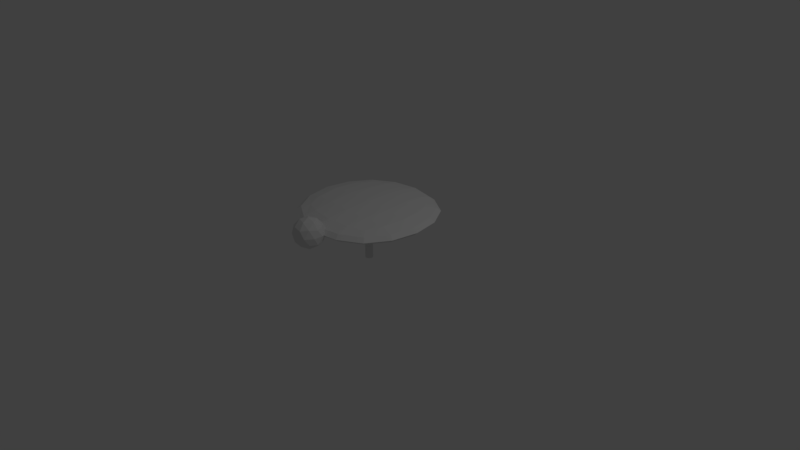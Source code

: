 # Source: disk.blend  (saved by Blender 2.79.0; exported with 4.5.12 LTS)
import bpy
from mathutils import Matrix  # noqa: F401  (used for matrix-valued properties, if any)

bpy.ops.wm.read_factory_settings(use_empty=True)
scene = bpy.context.scene
scene.name = 'Scene'

# ---- collections
col_collection_1 = bpy.data.collections.new('Collection 1'); scene.collection.children.link(col_collection_1)

# ---- materials (node trees are filled in below, after node groups)
mat_material = bpy.data.materials.new('Material')
mat_material.alpha_threshold = 0.0
mat_material.use_transparent_shadow = False
mat_material.roughness = 0.5
mat_material.line_color = (0.0, 0.0, 0.0, 1.0)

# ---- material node trees

# ---- world
world_world = bpy.data.worlds.new('World'); scene.world = world_world
world_world.color = (0.05088, 0.05088, 0.05088)
world_world.use_sun_shadow = False
world_world.sun_shadow_jitter_overblur = 0.0
world_world.cycles.sampling_method = 'MANUAL'

# ---- cameras
cam_camera = bpy.data.cameras.new('Camera')
cam_camera.clip_end = 100.0
cam_camera.lens = 35.0
cam_camera.sensor_width = 32.0
cam_camera.sensor_height = 18.0
cam_camera.ortho_scale = 7.314
cam_camera.dof.focus_distance = 0.0
cam_camera.dof.aperture_fstop = 128.0

# ---- lights
light_lamp = bpy.data.lights.new('Lamp', 'POINT')
light_lamp.transmission_factor = 0.0
light_lamp.cutoff_distance = 30.0
light_lamp.energy = 100.0
light_lamp.shadow_buffer_clip_start = 1.001
light_lamp.shadow_soft_size = 0.1
light_lamp.shadow_maximum_resolution = 0.006
light_lamp.use_absolute_resolution = True

# ---- meshes
me_cylinder = bpy.data.meshes.new('Cylinder')
me_cylinder.from_pydata([(5.088e-08, 0.04994, -0.03779), (5.088e-08, 0.04994, 0.5296), (0.009742, 0.04898, -0.03779), (0.009742, 0.04898, 0.5296), (0.01911, 0.04614, -0.03779), (0.01911, 0.04614, 0.5296), (0.02774, 0.04152, -0.03779), (0.02774, 0.04152, 0.5296), (0.03531, 0.03531, -0.03779), (0.03531, 0.03531, 0.5296), (0.04152, 0.02774, -0.03779), (0.04152, 0.02774, 0.5296), (0.04614, 0.01911, -0.03779), (0.04614, 0.01911, 0.5296), (0.04898, 0.009743, -0.03779), (0.04898, 0.009743, 0.5296), (0.04994, 3.064e-07, -0.03779), (0.04994, 3.064e-07, 0.5296), (0.04898, -0.009742, -0.03779), (0.04898, -0.009742, 0.5296), (0.04614, -0.01911, -0.03779), (0.04614, -0.01911, 0.5296), (0.04152, -0.02774, -0.03779), (0.04152, -0.02774, 0.5296), (0.03531, -0.03531, -0.03779), (0.03531, -0.03531, 0.5296), (0.02774, -0.04152, -0.03779), (0.02774, -0.04152, 0.5296), (0.01911, -0.04614, -0.03779), (0.01911, -0.04614, 0.5296), (0.009742, -0.04898, -0.03779), (0.009742, -0.04898, 0.5296), (3.461e-08, -0.04994, -0.03779), (3.461e-08, -0.04994, 0.5296), (-0.009742, -0.04898, -0.03779), (-0.009742, -0.04898, 0.5296), (-0.01911, -0.04614, -0.03779), (-0.01911, -0.04614, 0.5296), (-0.02774, -0.04152, -0.03779), (-0.02774, -0.04152, 0.5296), (-0.03531, -0.03531, -0.03779), (-0.03531, -0.03531, 0.5296), (-0.04152, -0.02774, -0.03779), (-0.04152, -0.02774, 0.5296), (-0.04614, -0.01911, -0.03779), (-0.04614, -0.01911, 0.5296), (-0.04898, -0.009742, -0.03779), (-0.04898, -0.009742, 0.5296), (-0.04994, 3.508e-07, -0.03779), (-0.04994, 3.508e-07, 0.5296), (-0.04898, 0.009743, -0.03779), (-0.04898, 0.009743, 0.5296), (-0.04614, 0.01911, -0.03779), (-0.04614, 0.01911, 0.5296), (-0.04152, 0.02774, -0.03779), (-0.04152, 0.02774, 0.5296), (-0.03531, 0.03531, -0.03779), (-0.03531, 0.03531, 0.5296), (-0.02774, 0.04152, -0.03779), (-0.02774, 0.04152, 0.5296), (-0.01911, 0.04614, -0.03779), (-0.01911, 0.04614, 0.5296), (-0.009742, 0.04898, -0.03779), (-0.009742, 0.04898, 0.5296)], [], [(0, 1, 3, 2), (2, 3, 5, 4), (4, 5, 7, 6), (6, 7, 9, 8), (8, 9, 11, 10), (10, 11, 13, 12), (12, 13, 15, 14), (14, 15, 17, 16), (16, 17, 19, 18), (18, 19, 21, 20), (20, 21, 23, 22), (22, 23, 25, 24), (24, 25, 27, 26), (26, 27, 29, 28), (28, 29, 31, 30), (30, 31, 33, 32), (32, 33, 35, 34), (34, 35, 37, 36), (36, 37, 39, 38), (38, 39, 41, 40), (40, 41, 43, 42), (42, 43, 45, 44), (44, 45, 47, 46), (46, 47, 49, 48), (48, 49, 51, 50), (50, 51, 53, 52), (52, 53, 55, 54), (54, 55, 57, 56), (56, 57, 59, 58), (58, 59, 61, 60), (3, 1, 63, 61, 59, 57, 55, 53, 51, 49, 47, 45, 43, 41, 39, 37, 35, 33, 31, 29, 27, 25, 23, 21, 19, 17, 15, 13, 11, 9, 7, 5), (60, 61, 63, 62), (62, 63, 1, 0), (0, 2, 4, 6, 8, 10, 12, 14, 16, 18, 20, 22, 24, 26, 28, 30, 32, 34, 36, 38, 40, 42, 44, 46, 48, 50, 52, 54, 56, 58, 60, 62)])
me_cylinder.use_remesh_preserve_volume = False
me_cylinder.use_remesh_preserve_attributes = False
me_cylinder.use_mirror_vertex_groups = False
me_cylinder.update()
me_icosphere = bpy.data.meshes.new('Icosphere')
me_icosphere.from_pydata([(0.0, 0.0, -1.0), (0.7236, -0.5257, -0.4472), (-0.2764, -0.8506, -0.4472), (-0.8944, 0.0, -0.4472), (-0.2764, 0.8506, -0.4472), (0.7236, 0.5257, -0.4472), (0.2764, -0.8506, 0.4472), (-0.7236, -0.5257, 0.4472), (-0.7236, 0.5257, 0.4472), (0.2764, 0.8506, 0.4472), (0.8944, 0.0, 0.4472), (0.0, 0.0, 1.0), (-0.1625, -0.5, -0.8507), (0.4253, -0.309, -0.8507), (0.2629, -0.809, -0.5257), (0.8506, 0.0, -0.5257), (0.4253, 0.309, -0.8507), (-0.5257, 0.0, -0.8507), (-0.6882, -0.5, -0.5257), (-0.1625, 0.5, -0.8507), (-0.6882, 0.5, -0.5257), (0.2629, 0.809, -0.5257), (0.9511, -0.309, 0.0), (0.9511, 0.309, 0.0), (0.0, -1.0, 0.0), (0.5878, -0.809, 0.0), (-0.9511, -0.309, 0.0), (-0.5878, -0.809, 0.0), (-0.5878, 0.809, 0.0), (-0.9511, 0.309, 0.0), (0.5878, 0.809, 0.0), (0.0, 1.0, 0.0), (0.6882, -0.5, 0.5257), (-0.2629, -0.809, 0.5257), (-0.8506, 0.0, 0.5257), (-0.2629, 0.809, 0.5257), (0.6882, 0.5, 0.5257), (0.1625, -0.5, 0.8507), (0.5257, 0.0, 0.8507), (-0.4253, -0.309, 0.8507), (-0.4253, 0.309, 0.8507), (0.1625, 0.5, 0.8507)], [], [(0, 13, 12), (1, 13, 15), (0, 12, 17), (0, 17, 19), (0, 19, 16), (1, 15, 22), (2, 14, 24), (3, 18, 26), (4, 20, 28), (5, 21, 30), (1, 22, 25), (2, 24, 27), (3, 26, 29), (4, 28, 31), (5, 30, 23), (6, 32, 37), (7, 33, 39), (8, 34, 40), (9, 35, 41), (10, 36, 38), (38, 41, 11), (38, 36, 41), (36, 9, 41), (41, 40, 11), (41, 35, 40), (35, 8, 40), (40, 39, 11), (40, 34, 39), (34, 7, 39), (39, 37, 11), (39, 33, 37), (33, 6, 37), (37, 38, 11), (37, 32, 38), (32, 10, 38), (23, 36, 10), (23, 30, 36), (30, 9, 36), (31, 35, 9), (31, 28, 35), (28, 8, 35), (29, 34, 8), (29, 26, 34), (26, 7, 34), (27, 33, 7), (27, 24, 33), (24, 6, 33), (25, 32, 6), (25, 22, 32), (22, 10, 32), (30, 31, 9), (30, 21, 31), (21, 4, 31), (28, 29, 8), (28, 20, 29), (20, 3, 29), (26, 27, 7), (26, 18, 27), (18, 2, 27), (24, 25, 6), (24, 14, 25), (14, 1, 25), (22, 23, 10), (22, 15, 23), (15, 5, 23), (16, 21, 5), (16, 19, 21), (19, 4, 21), (19, 20, 4), (19, 17, 20), (17, 3, 20), (17, 18, 3), (17, 12, 18), (12, 2, 18), (15, 16, 5), (15, 13, 16), (13, 0, 16), (12, 14, 2), (12, 13, 14), (13, 1, 14)])
me_icosphere.materials.append(mat_material)
me_icosphere.use_remesh_preserve_volume = False
me_icosphere.use_remesh_preserve_attributes = False
me_icosphere.use_mirror_vertex_groups = False
me_icosphere.update()
me_cube_001 = bpy.data.meshes.new('Cube.001')
me_cube_001.from_pydata([(-0.8785, 0.0, 0.6251), (-0.8194, -0.3507, 0.6251), (-0.8194, 0.0, 0.676), (-0.8194, 0.3507, 0.6251), (-0.8194, 0.0, 0.5742), (-0.7639, -0.3264, 0.5777), (-0.7639, -0.3264, 0.6725), (-0.7639, 0.3264, 0.6725), (-0.7639, 0.3264, 0.5777), (0.0, 0.8785, 0.6251), (-0.3507, 0.8194, 0.6251), (0.0, 0.8194, 0.676), (0.3507, 0.8194, 0.6251), (0.0, 0.8194, 0.5742), (-0.3264, 0.7639, 0.5777), (-0.3264, 0.7639, 0.6725), (0.3264, 0.7639, 0.6725), (0.3264, 0.7639, 0.5777), (0.8785, 0.0, 0.6251), (0.8194, 0.3507, 0.6251), (0.8194, 0.0, 0.676), (0.8194, -0.3507, 0.6251), (0.8194, 0.0, 0.5742), (0.7639, 0.3264, 0.5777), (0.7639, 0.3264, 0.6725), (0.7639, -0.3264, 0.6725), (0.7639, -0.3264, 0.5777), (0.0, -0.8785, 0.6251), (0.3507, -0.8194, 0.6251), (0.0, -0.8194, 0.676), (-0.3507, -0.8194, 0.6251), (0.0, -0.8194, 0.5742), (0.3264, -0.7639, 0.5777), (0.3264, -0.7639, 0.6725), (-0.3264, -0.7639, 0.6725), (-0.3264, -0.7639, 0.5777), (0.0, 0.0, 0.4976), (0.0, 0.3507, 0.5061), (0.3507, 0.0, 0.5061), (0.0, -0.3507, 0.5061), (-0.3507, 0.0, 0.5061), (-0.3264, 0.3264, 0.5142), (0.3264, 0.3264, 0.5142), (0.3264, -0.3264, 0.5142), (-0.3264, -0.3264, 0.5142), (0.0, 0.0, 0.7527), (0.0, 0.3507, 0.7441), (-0.3507, 0.0, 0.7441), (0.0, -0.3507, 0.7441), (0.3507, 0.0, 0.7441), (0.3264, 0.3264, 0.736), (-0.3264, 0.3264, 0.736), (-0.3264, -0.3264, 0.736), (0.3264, -0.3264, 0.736), (-0.599, 0.3021, 0.5381), (-0.6432, 0.0, 0.5317), (-0.599, -0.3021, 0.5381), (-0.599, -0.599, 0.5813), (-0.6432, -0.6432, 0.6251), (-0.599, -0.599, 0.669), (-0.599, -0.3021, 0.7121), (-0.6432, 0.0, 0.7185), (-0.599, 0.3021, 0.7121), (-0.599, 0.599, 0.669), (-0.6432, 0.6432, 0.6251), (-0.599, 0.599, 0.5813), (0.3021, 0.599, 0.5381), (0.0, 0.6432, 0.5317), (-0.3021, 0.599, 0.5381), (-0.3021, 0.599, 0.7121), (0.0, 0.6432, 0.7185), (0.3021, 0.599, 0.7121), (0.599, 0.599, 0.669), (0.6432, 0.6432, 0.6251), (0.599, 0.599, 0.5813), (0.599, -0.3021, 0.5381), (0.6432, 0.0, 0.5317), (0.599, 0.3021, 0.5381), (0.599, 0.3021, 0.7121), (0.6432, 0.0, 0.7185), (0.599, -0.3021, 0.7121), (0.599, -0.599, 0.669), (0.6432, -0.6432, 0.6251), (0.599, -0.599, 0.5813), (-0.3021, -0.599, 0.5381), (0.0, -0.6432, 0.5317), (0.3021, -0.599, 0.5381), (0.3021, -0.599, 0.7121), (0.0, -0.6432, 0.7185), (-0.3021, -0.599, 0.7121), (-0.5093, -0.5093, 0.5512), (-0.5093, -0.5093, 0.6991), (-0.5093, 0.5093, 0.5512), (-0.5093, 0.5093, 0.6991), (0.5093, -0.5093, 0.5512), (0.5093, -0.5093, 0.6991), (0.5093, 0.5093, 0.5512), (0.5093, 0.5093, 0.6991)], [], [(0, 4, 5, 1), (1, 5, 57, 58), (4, 55, 56, 5), (5, 56, 90, 57), (0, 1, 6, 2), (2, 6, 60, 61), (1, 58, 59, 6), (6, 59, 91, 60), (0, 2, 7, 3), (3, 7, 63, 64), (2, 61, 62, 7), (7, 62, 93, 63), (0, 3, 8, 4), (4, 8, 54, 55), (3, 64, 65, 8), (8, 65, 92, 54), (9, 13, 14, 10), (10, 14, 65, 64), (13, 67, 68, 14), (14, 68, 92, 65), (9, 10, 15, 11), (11, 15, 69, 70), (10, 64, 63, 15), (15, 63, 93, 69), (9, 11, 16, 12), (12, 16, 72, 73), (11, 70, 71, 16), (16, 71, 97, 72), (9, 12, 17, 13), (13, 17, 66, 67), (12, 73, 74, 17), (17, 74, 96, 66), (18, 22, 23, 19), (19, 23, 74, 73), (22, 76, 77, 23), (23, 77, 96, 74), (18, 19, 24, 20), (20, 24, 78, 79), (19, 73, 72, 24), (24, 72, 97, 78), (18, 20, 25, 21), (21, 25, 81, 82), (20, 79, 80, 25), (25, 80, 95, 81), (18, 21, 26, 22), (22, 26, 75, 76), (21, 82, 83, 26), (26, 83, 94, 75), (27, 31, 32, 28), (28, 32, 83, 82), (31, 85, 86, 32), (32, 86, 94, 83), (27, 28, 33, 29), (29, 33, 87, 88), (28, 82, 81, 33), (33, 81, 95, 87), (27, 29, 34, 30), (30, 34, 59, 58), (29, 88, 89, 34), (34, 89, 91, 59), (27, 30, 35, 31), (31, 35, 84, 85), (30, 58, 57, 35), (35, 57, 90, 84), (36, 40, 41, 37), (37, 41, 68, 67), (40, 55, 54, 41), (41, 54, 92, 68), (36, 37, 42, 38), (38, 42, 77, 76), (37, 67, 66, 42), (42, 66, 96, 77), (36, 38, 43, 39), (39, 43, 86, 85), (38, 76, 75, 43), (43, 75, 94, 86), (36, 39, 44, 40), (40, 44, 56, 55), (39, 85, 84, 44), (44, 84, 90, 56), (45, 49, 50, 46), (46, 50, 71, 70), (49, 79, 78, 50), (50, 78, 97, 71), (45, 46, 51, 47), (47, 51, 62, 61), (46, 70, 69, 51), (51, 69, 93, 62), (45, 47, 52, 48), (48, 52, 89, 88), (47, 61, 60, 52), (52, 60, 91, 89), (45, 48, 53, 49), (49, 53, 80, 79), (48, 88, 87, 53), (53, 87, 95, 80)])
_uv = me_cube_001.uv_layers.new(name='UVMap')
_uv.uv.foreach_set('vector', [0.5, 0.1667, 0.5833, 0.1667, 0.5833, 0.25, 0.5, 0.25, 0.5, 0.25, 0.5833, 0.25, 0.5833, 0.3333, 0.5, 0.3333, 0.5833, 0.1667, 0.6667, 0.1667, 0.6667, 0.25, 0.5833, 0.25, 0.5833, 0.25, 0.6667, 0.25, 0.6667, 0.3333, 0.5833, 0.3333, 0.5, 0.1667, 0.5, 0.25, 0.4167, 0.25, 0.4167, 0.1667, 0.4167, 0.1667, 0.4167, 0.25, 0.3333, 0.25, 0.3333, 0.1667, 0.5, 0.25, 0.5, 0.3333, 0.4167, 0.3333, 0.4167, 0.25, 0.4167, 0.25, 0.4167, 0.3333, 0.3333, 0.3333, 0.3333, 0.25, 0.5, 0.1667, 0.4167, 0.1667, 0.4167, 0.08333, 0.5, 0.08333, 0.5, 0.08333, 0.4167, 0.08333, 0.4167, 3.042e-08, 0.5, 2.002e-08, 0.4167, 0.1667, 0.3333, 0.1667, 0.3333, 0.08333, 0.4167, 0.08333, 0.4167, 0.08333, 0.3333, 0.08333, 0.3333, 4.098e-08, 0.4167, 3.042e-08, 0.5, 0.1667, 0.5, 0.08333, 0.5833, 0.08333, 0.5833, 0.1667, 0.5833, 0.1667, 0.5833, 0.08333, 0.6667, 0.08333, 0.6667, 0.1667, 0.5, 0.08333, 0.5, 2.002e-08, 0.5833, 9.934e-09, 0.5833, 0.08333, 0.5833, 0.08333, 0.5833, 9.934e-09, 0.6667, 0.0, 0.6667, 0.08333, 0.1667, 0.5, 0.25, 0.5, 0.25, 0.5833, 0.1667, 0.5833, 0.1667, 0.5833, 0.25, 0.5833, 0.25, 0.6667, 0.1667, 0.6667, 0.25, 0.5, 0.3333, 0.5, 0.3333, 0.5833, 0.25, 0.5833, 0.25, 0.5833, 0.3333, 0.5833, 0.3333, 0.6667, 0.25, 0.6667, 0.1667, 0.5, 0.1667, 0.5833, 0.08333, 0.5833, 0.08333, 0.5, 0.08333, 0.5, 0.08333, 0.5833, 3.042e-08, 0.5833, 2.064e-08, 0.5, 0.1667, 0.5833, 0.1667, 0.6667, 0.08333, 0.6667, 0.08333, 0.5833, 0.08333, 0.5833, 0.08333, 0.6667, 4.098e-08, 0.6667, 3.042e-08, 0.5833, 0.1667, 0.5, 0.08333, 0.5, 0.08333, 0.4167, 0.1667, 0.4167, 0.1667, 0.4167, 0.08333, 0.4167, 0.08333, 0.3333, 0.1667, 0.3333, 0.08333, 0.5, 2.064e-08, 0.5, 1.242e-08, 0.4167, 0.08333, 0.4167, 0.08333, 0.4167, 1.242e-08, 0.4167, 6.209e-09, 0.3333, 0.08333, 0.3333, 0.1667, 0.5, 0.1667, 0.4167, 0.25, 0.4167, 0.25, 0.5, 0.25, 0.5, 0.25, 0.4167, 0.3333, 0.4167, 0.3333, 0.5, 0.1667, 0.4167, 0.1667, 0.3333, 0.25, 0.3333, 0.25, 0.4167, 0.25, 0.4167, 0.25, 0.3333, 0.3333, 0.3333, 0.3333, 0.4167, 0.1667, 0.1667, 0.25, 0.1667, 0.25, 0.25, 0.1667, 0.25, 0.1667, 0.25, 0.25, 0.25, 0.25, 0.3333, 0.1667, 0.3333, 0.25, 0.1667, 0.3333, 0.1667, 0.3333, 0.25, 0.25, 0.25, 0.25, 0.25, 0.3333, 0.25, 0.3333, 0.3333, 0.25, 0.3333, 0.1667, 0.1667, 0.1667, 0.25, 0.08333, 0.25, 0.08333, 0.1667, 0.08333, 0.1667, 0.08333, 0.25, 2.484e-09, 0.25, 6.209e-10, 0.1667, 0.1667, 0.25, 0.1667, 0.3333, 0.08333, 0.3333, 0.08333, 0.25, 0.08333, 0.25, 0.08333, 0.3333, 6.209e-09, 0.3333, 2.484e-09, 0.25, 0.1667, 0.1667, 0.08333, 0.1667, 0.08333, 0.08333, 0.1667, 0.08333, 0.1667, 0.08333, 0.08333, 0.08333, 0.08333, 6.706e-08, 0.1667, 4.47e-08, 0.08333, 0.1667, 6.209e-10, 0.1667, 0.0, 0.08333, 0.08333, 0.08333, 0.08333, 0.08333, 0.0, 0.08333, 0.0, 8.941e-08, 0.08333, 6.706e-08, 0.1667, 0.1667, 0.1667, 0.08333, 0.25, 0.08333, 0.25, 0.1667, 0.25, 0.1667, 0.25, 0.08333, 0.3333, 0.08333, 0.3333, 0.1667, 0.1667, 0.08333, 0.1667, 4.47e-08, 0.25, 2.235e-08, 0.25, 0.08333, 0.25, 0.08333, 0.25, 2.235e-08, 0.3333, 0.0, 0.3333, 0.08333, 0.5, 0.5, 0.5, 0.5833, 0.4167, 0.5833, 0.4167, 0.5, 0.4167, 0.5, 0.4167, 0.5833, 0.3333, 0.5833, 0.3333, 0.5, 0.5, 0.5833, 0.5, 0.6667, 0.4167, 0.6667, 0.4167, 0.5833, 0.4167, 0.5833, 0.4167, 0.6667, 0.3333, 0.6667, 0.3333, 0.5833, 0.5, 0.5, 0.4167, 0.5, 0.4167, 0.4167, 0.5, 0.4167, 0.5, 0.4167, 0.4167, 0.4167, 0.4167, 0.3333, 0.5, 0.3333, 0.4167, 0.5, 0.3333, 0.5, 0.3333, 0.4167, 0.4167, 0.4167, 0.4167, 0.4167, 0.3333, 0.4167, 0.3333, 0.3333, 0.4167, 0.3333, 0.5, 0.5, 0.5, 0.4167, 0.5833, 0.4167, 0.5833, 0.5, 0.5833, 0.5, 0.5833, 0.4167, 0.6667, 0.4167, 0.6667, 0.5, 0.5, 0.4167, 0.5, 0.3333, 0.5833, 0.3333, 0.5833, 0.4167, 0.5833, 0.4167, 0.5833, 0.3333, 0.6667, 0.3333, 0.6667, 0.4167, 0.5, 0.5, 0.5833, 0.5, 0.5833, 0.5833, 0.5, 0.5833, 0.5, 0.5833, 0.5833, 0.5833, 0.5833, 0.6667, 0.5, 0.6667, 0.5833, 0.5, 0.6667, 0.5, 0.6667, 0.5833, 0.5833, 0.5833, 0.5833, 0.5833, 0.6667, 0.5833, 0.6667, 0.6667, 0.5833, 0.6667, 0.8333, 0.1667, 0.9167, 0.1667, 0.9167, 0.25, 0.8333, 0.25, 0.8333, 0.25, 0.9167, 0.25, 0.9167, 0.3333, 0.8333, 0.3333, 0.9167, 0.1667, 1.0, 0.1667, 1.0, 0.25, 0.9167, 0.25, 0.9167, 0.25, 1.0, 0.25, 1.0, 0.3333, 0.9167, 0.3333, 0.8333, 0.1667, 0.8333, 0.25, 0.75, 0.25, 0.75, 0.1667, 0.75, 0.1667, 0.75, 0.25, 0.6667, 0.25, 0.6667, 0.1667, 0.8333, 0.25, 0.8333, 0.3333, 0.75, 0.3333, 0.75, 0.25, 0.75, 0.25, 0.75, 0.3333, 0.6667, 0.3333, 0.6667, 0.25, 0.8333, 0.1667, 0.75, 0.1667, 0.75, 0.08333, 0.8333, 0.08333, 0.8333, 0.08333, 0.75, 0.08333, 0.75, 2.235e-08, 0.8333, 1.49e-08, 0.75, 0.1667, 0.6667, 0.1667, 0.6667, 0.08333, 0.75, 0.08333, 0.75, 0.08333, 0.6667, 0.08333, 0.6667, 2.98e-08, 0.75, 2.235e-08, 0.8333, 0.1667, 0.8333, 0.08333, 0.9167, 0.08333, 0.9167, 0.1667, 0.9167, 0.1667, 0.9167, 0.08333, 1.0, 0.08333, 1.0, 0.1667, 0.8333, 0.08333, 0.8333, 1.49e-08, 0.9167, 7.451e-09, 0.9167, 0.08333, 0.9167, 0.08333, 0.9167, 7.451e-09, 1.0, 0.0, 1.0, 0.08333, 0.1667, 0.8333, 0.1667, 0.75, 0.25, 0.75, 0.25, 0.8333, 0.25, 0.8333, 0.25, 0.75, 0.3333, 0.75, 0.3333, 0.8333, 0.1667, 0.75, 0.1667, 0.6667, 0.25, 0.6667, 0.25, 0.75, 0.25, 0.75, 0.25, 0.6667, 0.3333, 0.6667, 0.3333, 0.75, 0.1667, 0.8333, 0.25, 0.8333, 0.25, 0.9167, 0.1667, 0.9167, 0.1667, 0.9167, 0.25, 0.9167, 0.25, 1.0, 0.1667, 1.0, 0.25, 0.8333, 0.3333, 0.8333, 0.3333, 0.9167, 0.25, 0.9167, 0.25, 0.9167, 0.3333, 0.9167, 0.3333, 1.0, 0.25, 1.0, 0.1667, 0.8333, 0.1667, 0.9167, 0.08333, 0.9167, 0.08333, 0.8333, 0.08333, 0.8333, 0.08333, 0.9167, 3.663e-08, 0.9167, 2.468e-08, 0.8333, 0.1667, 0.9167, 0.1667, 1.0, 0.08333, 1.0, 0.08333, 0.9167, 0.08333, 0.9167, 0.08333, 1.0, 4.843e-08, 1.0, 3.663e-08, 0.9167, 0.1667, 0.8333, 0.08333, 0.8333, 0.08333, 0.75, 0.1667, 0.75, 0.1667, 0.75, 0.08333, 0.75, 0.08333, 0.6667, 0.1667, 0.6667, 0.08333, 0.8333, 2.468e-08, 0.8333, 1.242e-08, 0.75, 0.08333, 0.75, 0.08333, 0.75, 1.242e-08, 0.75, 0.0, 0.6667, 0.08333, 0.6667])
me_cube_001.materials.append(mat_material)
me_cube_001.use_remesh_preserve_volume = False
me_cube_001.use_remesh_preserve_attributes = False
me_cube_001.use_mirror_vertex_groups = False
me_cube_001.update()

# ---- objects
ob_cylinder = bpy.data.objects.new('Cylinder', me_cylinder)
ob_icosphere = bpy.data.objects.new('Icosphere', me_icosphere)
ob_cube = bpy.data.objects.new('Cube', me_cube_001)
ob_lamp = bpy.data.objects.new('Lamp', light_lamp)
ob_camera = bpy.data.objects.new('Camera', cam_camera)

# ---- transforms, parenting, visibility, modifiers, constraints
ob_cylinder.location = (0.0, 0.0, 0.0)
ob_cylinder.lineart.crease_threshold = 0.0
ob_icosphere.location = (0.0, -0.9442, 0.6378)
ob_icosphere.scale = (0.2, 0.2, 0.2)
ob_icosphere.lineart.crease_threshold = 0.0
ob_cube.location = (0.0, 0.0, 0.0)
ob_cube.lineart.crease_threshold = 0.0
ob_lamp.location = (4.076, 1.005, 5.904)
ob_lamp.rotation_euler = (0.6503, 0.05522, 1.866)
ob_lamp.lock_rotations_4d = False
ob_lamp.empty_display_type = 'ARROWS'
ob_lamp.color = (0.0, 0.0, 0.0, 0.0)
ob_lamp.lineart.crease_threshold = 0.0
ob_camera.location = (7.481, -6.508, 5.344)
ob_camera.rotation_euler = (1.109, 0.0, 0.8149)
ob_camera.lock_rotations_4d = False
ob_camera.empty_display_type = 'ARROWS'
ob_camera.color = (0.0, 0.0, 0.0, 0.0)
ob_camera.display_type = 'WIRE'
ob_camera.lineart.crease_threshold = 0.0

# ---- collection membership
col_collection_1.objects.link(ob_cylinder)
col_collection_1.objects.link(ob_icosphere)
col_collection_1.objects.link(ob_cube)
col_collection_1.objects.link(ob_lamp)
col_collection_1.objects.link(ob_camera)

# ---- scene / render settings (as saved in the file)
scene.camera = ob_camera
scene.frame_start = 1; scene.frame_end = 180; scene.frame_set(180)
scene.render.engine = 'BLENDER_EEVEE_NEXT'
scene.render.resolution_percentage = 50
scene.render.fps = 60
scene.render.dither_intensity = 0.0
scene.cycles.use_denoising = False
scene.cycles.samples = 128
scene.cycles.sampling_pattern = 'TABULATED_SOBOL'
scene.cycles.use_adaptive_sampling = False
scene.cycles.use_light_tree = False
scene.cycles.blur_glossy = 0.0
scene.cycles.sample_clamp_indirect = 0.0
scene.view_settings.view_transform = 'Standard'
bpy.context.view_layer.update()
